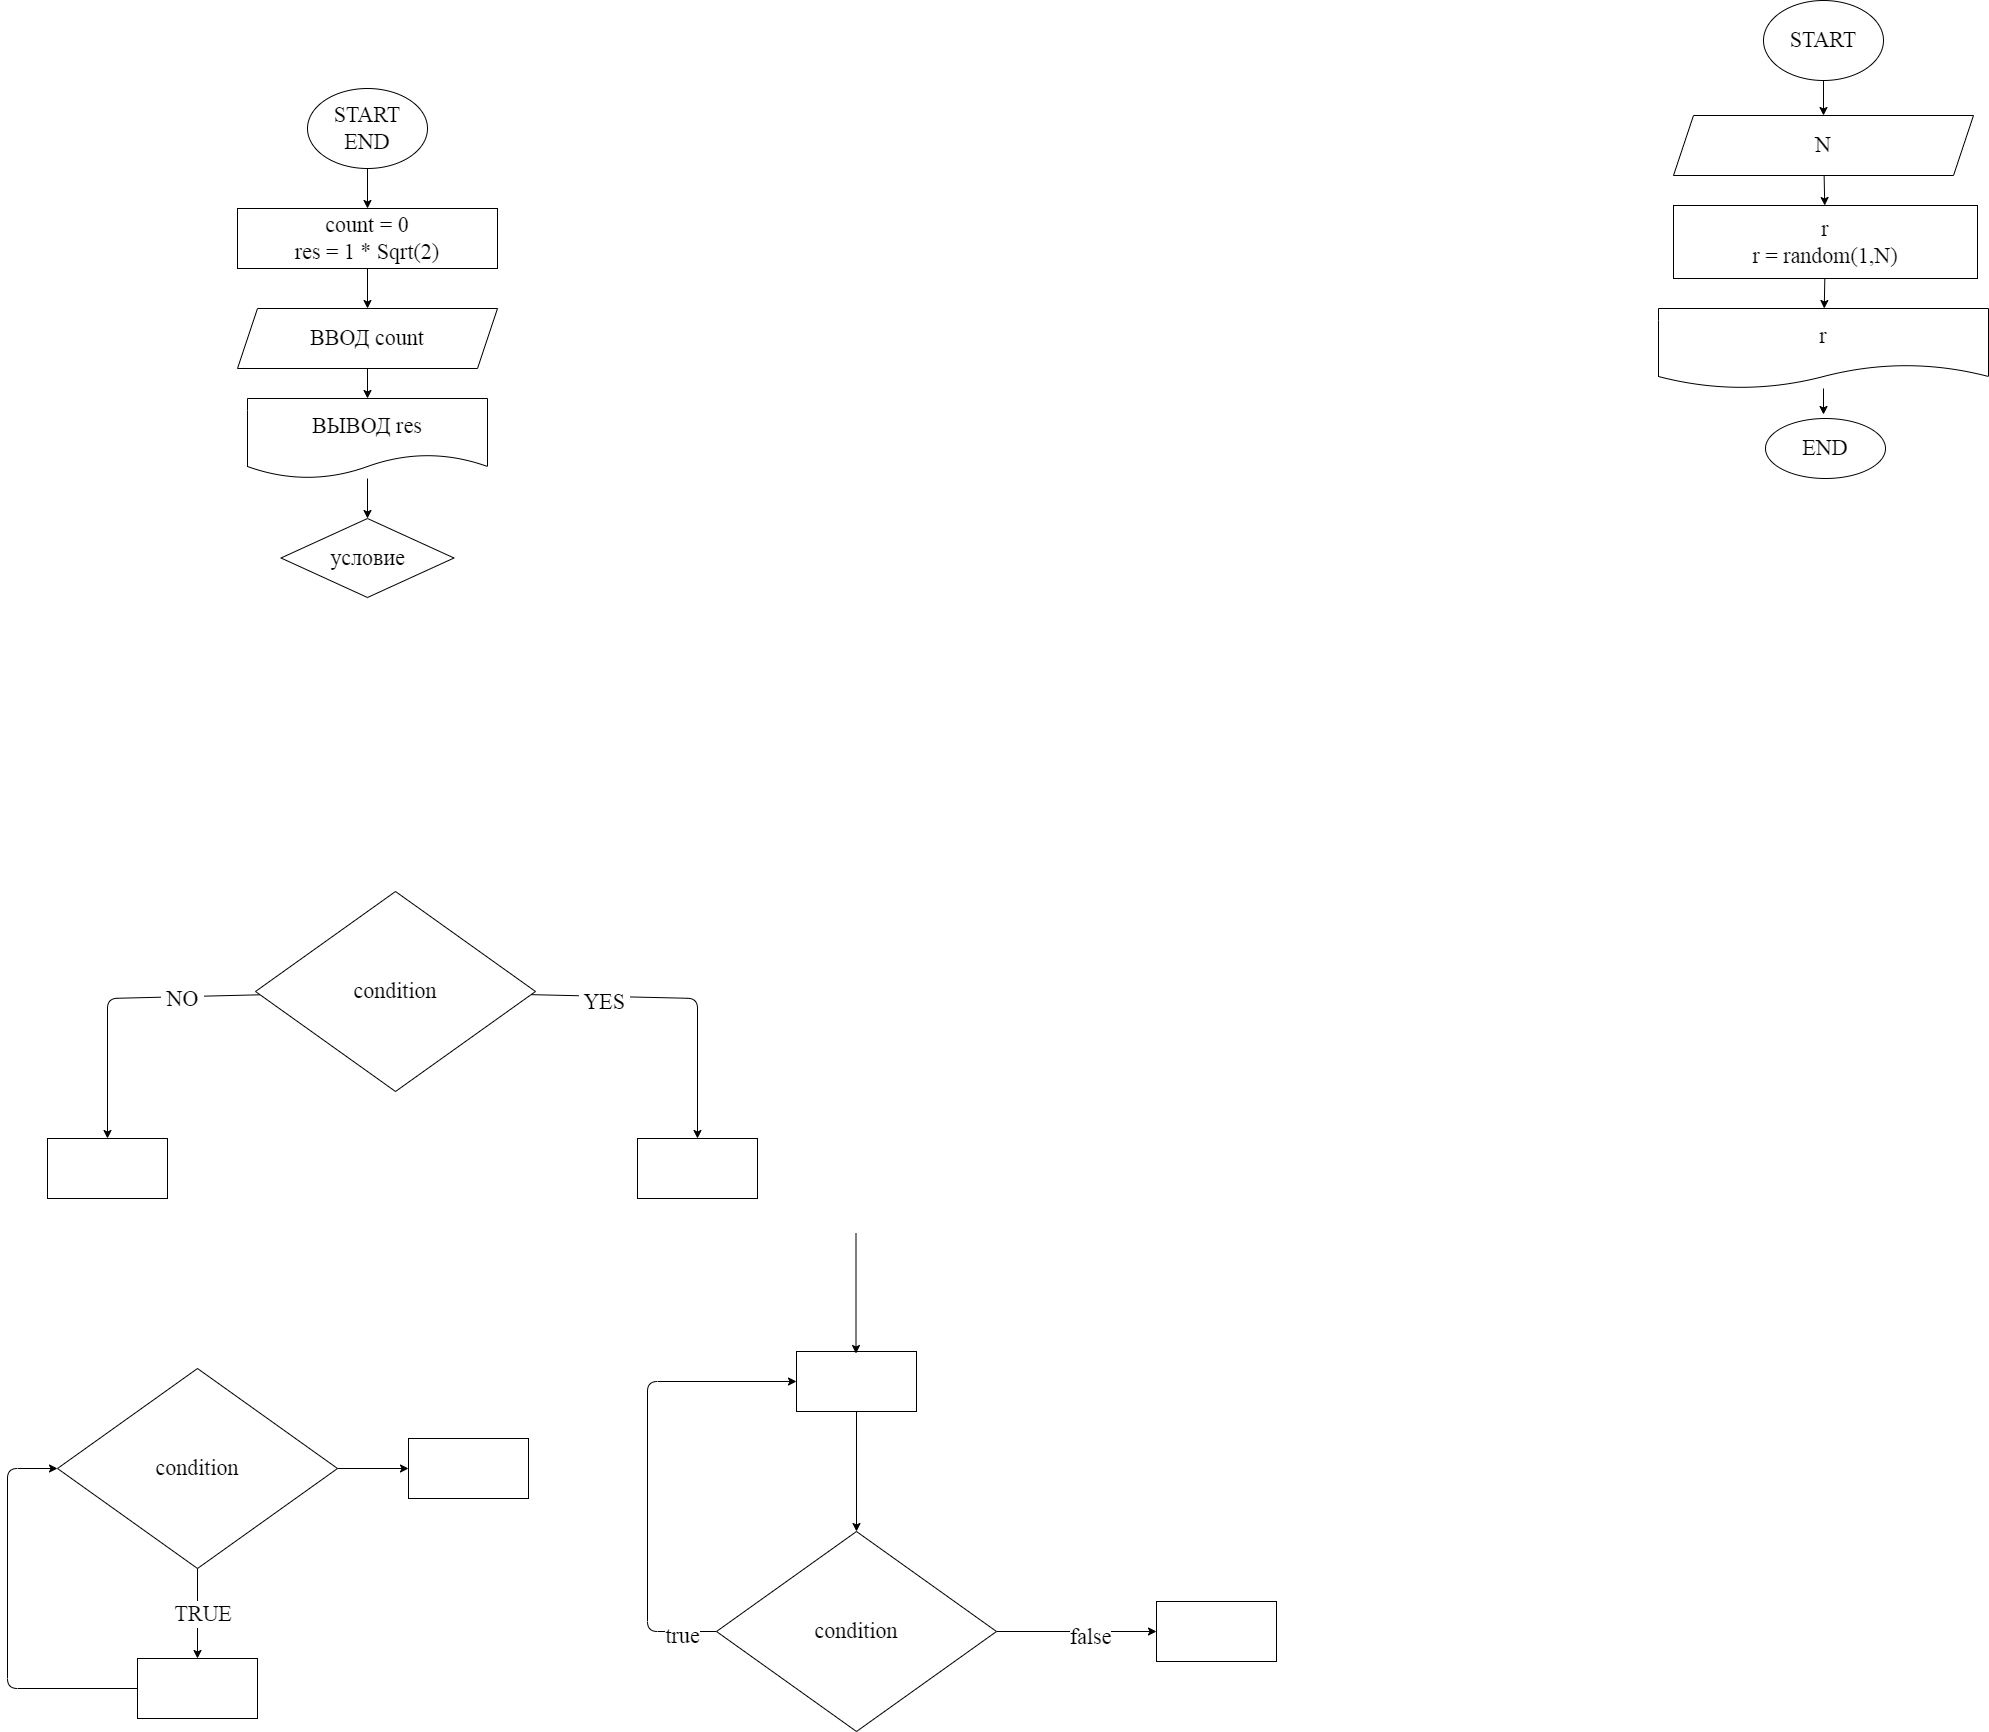

The diagram above was exported from draw.io. Its source (the exported page's mxGraphModel, read from the mxfile embedded in the PNG):
<mxGraphModel dx="1896" dy="1168" grid="0" gridSize="10" guides="1" tooltips="1" connect="1" arrows="1" fold="1" page="0" pageScale="1" pageWidth="1000" pageHeight="700" math="0" shadow="0">
  <root>
    <mxCell id="0" />
    <mxCell id="1" parent="0" />
    <mxCell id="7" value="" style="edgeStyle=none;html=1;fontFamily=Fira Code;fontSize=22;" parent="1" source="2" target="6" edge="1">
      <mxGeometry relative="1" as="geometry" />
    </mxCell>
    <mxCell id="2" value="START&lt;br&gt;END" style="ellipse;whiteSpace=wrap;html=1;fontFamily=Fira Code;fontSize=22;" parent="1" vertex="1">
      <mxGeometry x="350" y="10" width="120" height="80" as="geometry" />
    </mxCell>
    <mxCell id="9" value="" style="edgeStyle=none;html=1;fontFamily=Fira Code;fontSize=22;" parent="1" source="6" target="8" edge="1">
      <mxGeometry relative="1" as="geometry" />
    </mxCell>
    <mxCell id="6" value="count = 0&lt;br&gt;res = 1 * Sqrt(2)" style="whiteSpace=wrap;html=1;fontSize=22;fontFamily=Fira Code;" parent="1" vertex="1">
      <mxGeometry x="280" y="130" width="260" height="60" as="geometry" />
    </mxCell>
    <mxCell id="11" value="" style="edgeStyle=none;html=1;fontFamily=Fira Code;fontSize=22;" parent="1" source="8" target="10" edge="1">
      <mxGeometry relative="1" as="geometry" />
    </mxCell>
    <mxCell id="8" value="ВВОД count" style="shape=parallelogram;perimeter=parallelogramPerimeter;whiteSpace=wrap;html=1;fixedSize=1;fontSize=22;fontFamily=Fira Code;" parent="1" vertex="1">
      <mxGeometry x="280" y="230" width="260" height="60" as="geometry" />
    </mxCell>
    <mxCell id="57" value="" style="edgeStyle=none;html=1;" edge="1" parent="1" source="10" target="56">
      <mxGeometry relative="1" as="geometry" />
    </mxCell>
    <mxCell id="10" value="ВЫВОД res" style="shape=document;whiteSpace=wrap;html=1;boundedLbl=1;fontSize=22;fontFamily=Fira Code;" parent="1" vertex="1">
      <mxGeometry x="290" y="320" width="240" height="80" as="geometry" />
    </mxCell>
    <mxCell id="17" value="" style="edgeStyle=none;html=1;fontFamily=Fira Code;fontSize=22;" parent="1" source="15" target="16" edge="1">
      <mxGeometry relative="1" as="geometry">
        <Array as="points">
          <mxPoint x="740" y="920" />
        </Array>
      </mxGeometry>
    </mxCell>
    <mxCell id="20" value="&amp;nbsp;YES&amp;nbsp;" style="edgeLabel;html=1;align=center;verticalAlign=middle;resizable=0;points=[];fontSize=22;fontFamily=Fira Code;" parent="17" vertex="1" connectable="0">
      <mxGeometry x="-0.5322" y="-4" relative="1" as="geometry">
        <mxPoint as="offset" />
      </mxGeometry>
    </mxCell>
    <mxCell id="19" value="" style="edgeStyle=none;html=1;fontFamily=Fira Code;fontSize=22;" parent="1" source="15" target="18" edge="1">
      <mxGeometry relative="1" as="geometry">
        <Array as="points">
          <mxPoint x="150" y="920" />
        </Array>
      </mxGeometry>
    </mxCell>
    <mxCell id="21" value="&amp;nbsp;NO&amp;nbsp;" style="edgeLabel;html=1;align=center;verticalAlign=middle;resizable=0;points=[];fontSize=22;fontFamily=Fira Code;" parent="19" vertex="1" connectable="0">
      <mxGeometry x="-0.4656" y="1" relative="1" as="geometry">
        <mxPoint as="offset" />
      </mxGeometry>
    </mxCell>
    <mxCell id="15" value="condition" style="rhombus;whiteSpace=wrap;html=1;fontSize=22;fontFamily=Fira Code;" parent="1" vertex="1">
      <mxGeometry x="298" y="813" width="280" height="200" as="geometry" />
    </mxCell>
    <mxCell id="16" value="" style="whiteSpace=wrap;html=1;fontSize=22;fontFamily=Fira Code;" parent="1" vertex="1">
      <mxGeometry x="680" y="1060" width="120" height="60" as="geometry" />
    </mxCell>
    <mxCell id="18" value="" style="whiteSpace=wrap;html=1;fontSize=22;fontFamily=Fira Code;" parent="1" vertex="1">
      <mxGeometry x="90" y="1060" width="120" height="60" as="geometry" />
    </mxCell>
    <mxCell id="24" value="" style="edgeStyle=none;html=1;fontFamily=Fira Code;fontSize=22;" parent="1" source="22" target="23" edge="1">
      <mxGeometry relative="1" as="geometry" />
    </mxCell>
    <mxCell id="25" value="&amp;nbsp;TRUE&amp;nbsp;" style="edgeLabel;html=1;align=center;verticalAlign=middle;resizable=0;points=[];fontSize=22;fontFamily=Fira Code;" parent="24" vertex="1" connectable="0">
      <mxGeometry x="-0.0033" y="4" relative="1" as="geometry">
        <mxPoint as="offset" />
      </mxGeometry>
    </mxCell>
    <mxCell id="34" value="" style="edgeStyle=none;html=1;fontFamily=Fira Code;fontSize=22;" parent="1" source="22" target="33" edge="1">
      <mxGeometry relative="1" as="geometry" />
    </mxCell>
    <mxCell id="22" value="condition" style="rhombus;whiteSpace=wrap;html=1;fontSize=22;fontFamily=Fira Code;" parent="1" vertex="1">
      <mxGeometry x="100" y="1290" width="280" height="200" as="geometry" />
    </mxCell>
    <mxCell id="26" style="edgeStyle=none;html=1;entryX=0;entryY=0.5;entryDx=0;entryDy=0;fontFamily=Fira Code;fontSize=22;" parent="1" source="23" target="22" edge="1">
      <mxGeometry relative="1" as="geometry">
        <Array as="points">
          <mxPoint x="50" y="1610" />
          <mxPoint x="50" y="1390" />
        </Array>
      </mxGeometry>
    </mxCell>
    <mxCell id="23" value="" style="whiteSpace=wrap;html=1;fontSize=22;fontFamily=Fira Code;" parent="1" vertex="1">
      <mxGeometry x="180" y="1580" width="120" height="60" as="geometry" />
    </mxCell>
    <mxCell id="32" style="edgeStyle=none;html=1;entryX=0;entryY=0.5;entryDx=0;entryDy=0;fontFamily=Fira Code;fontSize=22;" parent="1" source="27" target="28" edge="1">
      <mxGeometry relative="1" as="geometry">
        <Array as="points">
          <mxPoint x="690" y="1553" />
          <mxPoint x="690" y="1303" />
        </Array>
      </mxGeometry>
    </mxCell>
    <mxCell id="36" value="true" style="edgeLabel;html=1;align=center;verticalAlign=middle;resizable=0;points=[];fontSize=22;fontFamily=Fira Code;" parent="32" vertex="1" connectable="0">
      <mxGeometry x="-0.8462" y="3" relative="1" as="geometry">
        <mxPoint as="offset" />
      </mxGeometry>
    </mxCell>
    <mxCell id="38" value="" style="edgeStyle=none;html=1;fontFamily=Fira Code;fontSize=22;" parent="1" source="27" target="37" edge="1">
      <mxGeometry relative="1" as="geometry" />
    </mxCell>
    <mxCell id="39" value="false" style="edgeLabel;html=1;align=center;verticalAlign=middle;resizable=0;points=[];fontSize=22;fontFamily=Fira Code;" parent="38" vertex="1" connectable="0">
      <mxGeometry x="0.1729" y="-4" relative="1" as="geometry">
        <mxPoint as="offset" />
      </mxGeometry>
    </mxCell>
    <mxCell id="27" value="condition" style="rhombus;whiteSpace=wrap;html=1;fontSize=22;fontFamily=Fira Code;" parent="1" vertex="1">
      <mxGeometry x="759" y="1453" width="280" height="200" as="geometry" />
    </mxCell>
    <mxCell id="29" style="edgeStyle=none;html=1;entryX=0.5;entryY=0;entryDx=0;entryDy=0;fontFamily=Fira Code;fontSize=22;" parent="1" source="28" target="27" edge="1">
      <mxGeometry relative="1" as="geometry" />
    </mxCell>
    <mxCell id="28" value="" style="whiteSpace=wrap;html=1;fontSize=22;fontFamily=Fira Code;" parent="1" vertex="1">
      <mxGeometry x="839" y="1273" width="120" height="60" as="geometry" />
    </mxCell>
    <mxCell id="31" style="edgeStyle=none;html=1;entryX=0.5;entryY=0;entryDx=0;entryDy=0;fontFamily=Fira Code;fontSize=22;" parent="1" edge="1">
      <mxGeometry relative="1" as="geometry">
        <mxPoint x="898.5" y="1155" as="sourcePoint" />
        <mxPoint x="898.5" y="1275" as="targetPoint" />
      </mxGeometry>
    </mxCell>
    <mxCell id="33" value="" style="whiteSpace=wrap;html=1;fontSize=22;fontFamily=Fira Code;" parent="1" vertex="1">
      <mxGeometry x="451" y="1360" width="120" height="60" as="geometry" />
    </mxCell>
    <mxCell id="37" value="" style="whiteSpace=wrap;html=1;fontSize=22;fontFamily=Fira Code;" parent="1" vertex="1">
      <mxGeometry x="1199" y="1523" width="120" height="60" as="geometry" />
    </mxCell>
    <mxCell id="45" value="" style="edgeStyle=none;html=1;fontFamily=Fira Code;fontSize=22;" parent="1" source="41" target="44" edge="1">
      <mxGeometry relative="1" as="geometry" />
    </mxCell>
    <mxCell id="41" value="START" style="ellipse;whiteSpace=wrap;html=1;fontFamily=Fira Code;fontSize=22;" parent="1" vertex="1">
      <mxGeometry x="1806" y="-78" width="120" height="80" as="geometry" />
    </mxCell>
    <mxCell id="47" value="" style="edgeStyle=none;html=1;fontFamily=Fira Code;fontSize=22;" parent="1" source="44" target="46" edge="1">
      <mxGeometry relative="1" as="geometry" />
    </mxCell>
    <mxCell id="44" value="N" style="shape=parallelogram;perimeter=parallelogramPerimeter;whiteSpace=wrap;html=1;fixedSize=1;fontSize=22;fontFamily=Fira Code;" parent="1" vertex="1">
      <mxGeometry x="1716" y="37" width="300" height="60" as="geometry" />
    </mxCell>
    <mxCell id="49" value="" style="edgeStyle=none;html=1;fontFamily=Fira Code;fontSize=22;" parent="1" source="46" target="48" edge="1">
      <mxGeometry relative="1" as="geometry" />
    </mxCell>
    <mxCell id="46" value="r&lt;br&gt;r = random(1,N)" style="whiteSpace=wrap;html=1;fontSize=22;fontFamily=Fira Code;" parent="1" vertex="1">
      <mxGeometry x="1716" y="127" width="304" height="73" as="geometry" />
    </mxCell>
    <mxCell id="53" value="" style="edgeStyle=none;html=1;fontFamily=Fira Code;fontSize=22;" parent="1" source="48" edge="1">
      <mxGeometry relative="1" as="geometry">
        <mxPoint x="1866" y="336" as="targetPoint" />
      </mxGeometry>
    </mxCell>
    <mxCell id="48" value="r" style="shape=document;whiteSpace=wrap;html=1;boundedLbl=1;fontSize=22;fontFamily=Fira Code;" parent="1" vertex="1">
      <mxGeometry x="1701" y="230" width="330" height="80" as="geometry" />
    </mxCell>
    <mxCell id="54" value="END" style="ellipse;whiteSpace=wrap;html=1;fontSize=22;fontFamily=Fira Code;" parent="1" vertex="1">
      <mxGeometry x="1808" y="340" width="120" height="60" as="geometry" />
    </mxCell>
    <mxCell id="56" value="условие" style="rhombus;whiteSpace=wrap;html=1;fontSize=22;fontFamily=Fira Code;" vertex="1" parent="1">
      <mxGeometry x="323.5" y="440" width="173" height="79" as="geometry" />
    </mxCell>
  </root>
</mxGraphModel>